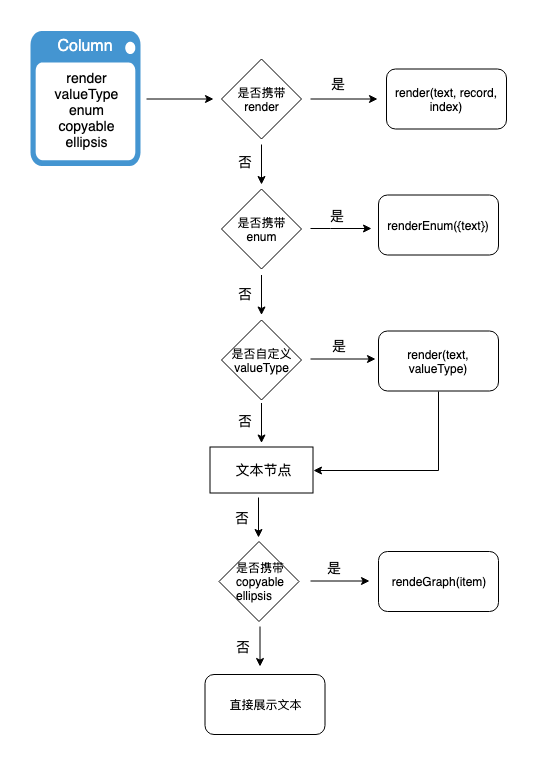

The diagram above was exported from draw.io. Its source (the exported page's mxGraphModel, read from the mxfile embedded in the PNG):
<mxGraphModel dx="946" dy="598" grid="1" gridSize="10" guides="1" tooltips="1" connect="1" arrows="1" fold="1" page="1" pageScale="1" pageWidth="827" pageHeight="1169" math="0" shadow="0">
  <root>
    <mxCell id="8pmFV2RScmRsvArUD16T-0" />
    <mxCell id="8pmFV2RScmRsvArUD16T-1" parent="8pmFV2RScmRsvArUD16T-0" />
    <mxCell id="8pmFV2RScmRsvArUD16T-2" style="edgeStyle=orthogonalEdgeStyle;rounded=0;orthogonalLoop=1;jettySize=auto;html=1;entryX=0;entryY=0.5;entryDx=0;entryDy=0;fontSize=16;fontColor=#FFFFFF;targetPerimeterSpacing=10;sourcePerimeterSpacing=10;" edge="1" parent="8pmFV2RScmRsvArUD16T-1">
      <mxGeometry relative="1" as="geometry">
        <mxPoint x="222" y="601.5" as="sourcePoint" />
        <mxPoint x="289" y="601.5" as="targetPoint" />
      </mxGeometry>
    </mxCell>
    <mxCell id="8pmFV2RScmRsvArUD16T-3" value="" style="shadow=0;dashed=0;html=1;strokeColor=none;fillColor=#4495D1;labelPosition=center;verticalLabelPosition=bottom;verticalAlign=top;align=center;outlineConnect=0;shape=mxgraph.veeam.interface;" vertex="1" parent="8pmFV2RScmRsvArUD16T-1">
      <mxGeometry x="106" y="533.5" width="110" height="135" as="geometry" />
    </mxCell>
    <mxCell id="8pmFV2RScmRsvArUD16T-4" value="Column" style="text;html=1;strokeColor=none;fillColor=none;align=center;verticalAlign=middle;whiteSpace=wrap;rounded=0;fontSize=16;fontColor=#FFFFFF;" vertex="1" parent="8pmFV2RScmRsvArUD16T-1">
      <mxGeometry x="141" y="538.5" width="40" height="20" as="geometry" />
    </mxCell>
    <mxCell id="8pmFV2RScmRsvArUD16T-5" value="&lt;font style=&quot;font-size: 14px&quot;&gt;render&lt;br&gt;valueType&lt;br&gt;enum&lt;br&gt;copyable&lt;br&gt;ellipsis&lt;/font&gt;" style="text;html=1;strokeColor=none;fillColor=none;align=center;verticalAlign=middle;whiteSpace=wrap;rounded=0;" vertex="1" parent="8pmFV2RScmRsvArUD16T-1">
      <mxGeometry x="130" y="571.5" width="62" height="80" as="geometry" />
    </mxCell>
    <mxCell id="8pmFV2RScmRsvArUD16T-6" value="是否携带&lt;br&gt;render" style="rhombus;whiteSpace=wrap;html=1;aspect=fixed;" vertex="1" parent="8pmFV2RScmRsvArUD16T-1">
      <mxGeometry x="297" y="561.5" width="80" height="80" as="geometry" />
    </mxCell>
    <mxCell id="8pmFV2RScmRsvArUD16T-7" value="render(text, record, index)" style="rounded=1;whiteSpace=wrap;html=1;" vertex="1" parent="8pmFV2RScmRsvArUD16T-1">
      <mxGeometry x="462" y="571.5" width="120" height="60" as="geometry" />
    </mxCell>
    <mxCell id="8pmFV2RScmRsvArUD16T-8" style="edgeStyle=orthogonalEdgeStyle;rounded=0;orthogonalLoop=1;jettySize=auto;html=1;entryX=0;entryY=0.5;entryDx=0;entryDy=0;fontSize=16;fontColor=#FFFFFF;targetPerimeterSpacing=10;sourcePerimeterSpacing=10;" edge="1" parent="8pmFV2RScmRsvArUD16T-1">
      <mxGeometry relative="1" as="geometry">
        <mxPoint x="386" y="601.5" as="sourcePoint" />
        <mxPoint x="453" y="601.5" as="targetPoint" />
      </mxGeometry>
    </mxCell>
    <mxCell id="8pmFV2RScmRsvArUD16T-9" value="&lt;font color=&quot;#000000&quot;&gt;是&lt;/font&gt;" style="text;html=1;resizable=0;points=[];autosize=1;align=left;verticalAlign=top;spacingTop=-4;fontSize=14;fontColor=#FFFFFF;" vertex="1" parent="8pmFV2RScmRsvArUD16T-1">
      <mxGeometry x="404.5" y="575.5" width="30" height="20" as="geometry" />
    </mxCell>
    <mxCell id="8pmFV2RScmRsvArUD16T-10" value="" style="endArrow=classic;html=1;strokeWidth=1;" edge="1" parent="8pmFV2RScmRsvArUD16T-1">
      <mxGeometry width="50" height="50" relative="1" as="geometry">
        <mxPoint x="337" y="647" as="sourcePoint" />
        <mxPoint x="337" y="687" as="targetPoint" />
      </mxGeometry>
    </mxCell>
    <mxCell id="8pmFV2RScmRsvArUD16T-11" value="&lt;font color=&quot;#000000&quot;&gt;否&lt;/font&gt;" style="text;html=1;resizable=0;points=[];autosize=1;align=left;verticalAlign=top;spacingTop=-4;fontSize=14;fontColor=#FFFFFF;" vertex="1" parent="8pmFV2RScmRsvArUD16T-1">
      <mxGeometry x="312" y="653.5" width="30" height="20" as="geometry" />
    </mxCell>
    <mxCell id="8pmFV2RScmRsvArUD16T-12" value="是否携带&lt;br&gt;enum" style="rhombus;whiteSpace=wrap;html=1;aspect=fixed;" vertex="1" parent="8pmFV2RScmRsvArUD16T-1">
      <mxGeometry x="297" y="691.5" width="80" height="80" as="geometry" />
    </mxCell>
    <mxCell id="8pmFV2RScmRsvArUD16T-13" value="renderEnum({text})" style="rounded=1;whiteSpace=wrap;html=1;" vertex="1" parent="8pmFV2RScmRsvArUD16T-1">
      <mxGeometry x="454" y="697.5" width="120" height="60" as="geometry" />
    </mxCell>
    <mxCell id="8pmFV2RScmRsvArUD16T-14" style="edgeStyle=orthogonalEdgeStyle;rounded=0;orthogonalLoop=1;jettySize=auto;html=1;entryX=0;entryY=0.5;entryDx=0;entryDy=0;fontSize=16;fontColor=#FFFFFF;targetPerimeterSpacing=10;sourcePerimeterSpacing=10;" edge="1" parent="8pmFV2RScmRsvArUD16T-1">
      <mxGeometry relative="1" as="geometry">
        <mxPoint x="386" y="731" as="sourcePoint" />
        <mxPoint x="447" y="731" as="targetPoint" />
        <Array as="points">
          <mxPoint x="406" y="731" />
          <mxPoint x="406" y="731" />
        </Array>
      </mxGeometry>
    </mxCell>
    <mxCell id="8pmFV2RScmRsvArUD16T-15" value="&lt;font color=&quot;#000000&quot;&gt;是&lt;/font&gt;" style="text;html=1;resizable=0;points=[];autosize=1;align=left;verticalAlign=top;spacingTop=-4;fontSize=14;fontColor=#FFFFFF;" vertex="1" parent="8pmFV2RScmRsvArUD16T-1">
      <mxGeometry x="404" y="707.5" width="30" height="20" as="geometry" />
    </mxCell>
    <mxCell id="8pmFV2RScmRsvArUD16T-16" value="" style="endArrow=classic;html=1;strokeWidth=1;" edge="1" parent="8pmFV2RScmRsvArUD16T-1">
      <mxGeometry width="50" height="50" relative="1" as="geometry">
        <mxPoint x="337" y="777.5" as="sourcePoint" />
        <mxPoint x="337" y="817.5" as="targetPoint" />
      </mxGeometry>
    </mxCell>
    <mxCell id="8pmFV2RScmRsvArUD16T-17" value="&lt;font color=&quot;#000000&quot;&gt;否&lt;/font&gt;" style="text;html=1;resizable=0;points=[];autosize=1;align=left;verticalAlign=top;spacingTop=-4;fontSize=14;fontColor=#FFFFFF;" vertex="1" parent="8pmFV2RScmRsvArUD16T-1">
      <mxGeometry x="312" y="785.5" width="30" height="20" as="geometry" />
    </mxCell>
    <mxCell id="8pmFV2RScmRsvArUD16T-18" value="是否自定义&lt;br&gt;valueType" style="rhombus;whiteSpace=wrap;html=1;aspect=fixed;" vertex="1" parent="8pmFV2RScmRsvArUD16T-1">
      <mxGeometry x="297" y="822.5" width="80" height="80" as="geometry" />
    </mxCell>
    <mxCell id="8pmFV2RScmRsvArUD16T-19" style="edgeStyle=orthogonalEdgeStyle;rounded=0;orthogonalLoop=1;jettySize=auto;html=1;exitX=0.5;exitY=1;exitDx=0;exitDy=0;entryX=1;entryY=0.5;entryDx=0;entryDy=0;sourcePerimeterSpacing=10;targetPerimeterSpacing=10;fontSize=14;fontColor=#FFFFFF;" edge="1" parent="8pmFV2RScmRsvArUD16T-1" source="8pmFV2RScmRsvArUD16T-20" target="8pmFV2RScmRsvArUD16T-24">
      <mxGeometry relative="1" as="geometry" />
    </mxCell>
    <mxCell id="8pmFV2RScmRsvArUD16T-20" value="render(text, valueType)" style="rounded=1;whiteSpace=wrap;html=1;" vertex="1" parent="8pmFV2RScmRsvArUD16T-1">
      <mxGeometry x="454" y="833.5" width="120" height="60" as="geometry" />
    </mxCell>
    <mxCell id="8pmFV2RScmRsvArUD16T-21" style="edgeStyle=orthogonalEdgeStyle;rounded=0;orthogonalLoop=1;jettySize=auto;html=1;entryX=0;entryY=0.5;entryDx=0;entryDy=0;fontSize=16;fontColor=#FFFFFF;targetPerimeterSpacing=10;sourcePerimeterSpacing=10;" edge="1" parent="8pmFV2RScmRsvArUD16T-1">
      <mxGeometry relative="1" as="geometry">
        <mxPoint x="386" y="861.5" as="sourcePoint" />
        <mxPoint x="451" y="861.5" as="targetPoint" />
      </mxGeometry>
    </mxCell>
    <mxCell id="8pmFV2RScmRsvArUD16T-22" value="&lt;font color=&quot;#000000&quot;&gt;是&lt;/font&gt;" style="text;html=1;resizable=0;points=[];autosize=1;align=left;verticalAlign=top;spacingTop=-4;fontSize=14;fontColor=#FFFFFF;" vertex="1" parent="8pmFV2RScmRsvArUD16T-1">
      <mxGeometry x="406" y="837.5" width="30" height="20" as="geometry" />
    </mxCell>
    <mxCell id="8pmFV2RScmRsvArUD16T-23" value="" style="endArrow=classic;html=1;strokeWidth=1;entryX=0.767;entryY=1.175;entryDx=0;entryDy=0;entryPerimeter=0;" edge="1" parent="8pmFV2RScmRsvArUD16T-1">
      <mxGeometry width="50" height="50" relative="1" as="geometry">
        <mxPoint x="337" y="905.5" as="sourcePoint" />
        <mxPoint x="337" y="945.5" as="targetPoint" />
      </mxGeometry>
    </mxCell>
    <mxCell id="8pmFV2RScmRsvArUD16T-24" value="" style="rounded=0;whiteSpace=wrap;html=1;fontSize=14;fontColor=#FFFFFF;" vertex="1" parent="8pmFV2RScmRsvArUD16T-1">
      <mxGeometry x="285.5" y="949.5" width="103" height="46" as="geometry" />
    </mxCell>
    <mxCell id="8pmFV2RScmRsvArUD16T-25" value="&lt;font color=&quot;#000000&quot;&gt;文本节点&lt;/font&gt;" style="text;html=1;strokeColor=none;fillColor=none;align=center;verticalAlign=middle;whiteSpace=wrap;rounded=0;fontSize=14;fontColor=#FFFFFF;" vertex="1" parent="8pmFV2RScmRsvArUD16T-1">
      <mxGeometry x="305.5" y="964" width="67" height="15" as="geometry" />
    </mxCell>
    <mxCell id="8pmFV2RScmRsvArUD16T-26" value="&lt;font color=&quot;#000000&quot;&gt;否&lt;/font&gt;" style="text;html=1;resizable=0;points=[];autosize=1;align=left;verticalAlign=top;spacingTop=-4;fontSize=14;fontColor=#FFFFFF;" vertex="1" parent="8pmFV2RScmRsvArUD16T-1">
      <mxGeometry x="312" y="913" width="30" height="20" as="geometry" />
    </mxCell>
    <mxCell id="8pmFV2RScmRsvArUD16T-27" value="&lt;div style=&quot;text-align: left&quot;&gt;是否携带&lt;/div&gt;&lt;div style=&quot;text-align: left&quot;&gt;copyable&lt;/div&gt;&lt;div style=&quot;text-align: left&quot;&gt;&lt;span&gt;ellipsis&lt;/span&gt;&lt;/div&gt;" style="rhombus;whiteSpace=wrap;html=1;aspect=fixed;" vertex="1" parent="8pmFV2RScmRsvArUD16T-1">
      <mxGeometry x="294.5" y="1044" width="80" height="80" as="geometry" />
    </mxCell>
    <mxCell id="8pmFV2RScmRsvArUD16T-28" value="" style="endArrow=classic;html=1;strokeWidth=1;entryX=0.767;entryY=1.175;entryDx=0;entryDy=0;entryPerimeter=0;" edge="1" parent="8pmFV2RScmRsvArUD16T-1">
      <mxGeometry width="50" height="50" relative="1" as="geometry">
        <mxPoint x="334" y="1000" as="sourcePoint" />
        <mxPoint x="334" y="1040" as="targetPoint" />
      </mxGeometry>
    </mxCell>
    <mxCell id="8pmFV2RScmRsvArUD16T-29" value="&lt;font color=&quot;#000000&quot;&gt;否&lt;/font&gt;" style="text;html=1;resizable=0;points=[];autosize=1;align=left;verticalAlign=top;spacingTop=-4;fontSize=14;fontColor=#FFFFFF;" vertex="1" parent="8pmFV2RScmRsvArUD16T-1">
      <mxGeometry x="308.5" y="1010" width="30" height="20" as="geometry" />
    </mxCell>
    <mxCell id="8pmFV2RScmRsvArUD16T-30" style="edgeStyle=orthogonalEdgeStyle;rounded=0;orthogonalLoop=1;jettySize=auto;html=1;entryX=0;entryY=0.5;entryDx=0;entryDy=0;fontSize=16;fontColor=#FFFFFF;targetPerimeterSpacing=10;sourcePerimeterSpacing=10;" edge="1" parent="8pmFV2RScmRsvArUD16T-1">
      <mxGeometry relative="1" as="geometry">
        <mxPoint x="386" y="1083.5" as="sourcePoint" />
        <mxPoint x="445" y="1083.5" as="targetPoint" />
      </mxGeometry>
    </mxCell>
    <mxCell id="8pmFV2RScmRsvArUD16T-31" value="rendeGraph(item)" style="rounded=1;whiteSpace=wrap;html=1;" vertex="1" parent="8pmFV2RScmRsvArUD16T-1">
      <mxGeometry x="454" y="1054" width="120" height="60" as="geometry" />
    </mxCell>
    <mxCell id="8pmFV2RScmRsvArUD16T-32" value="&lt;font color=&quot;#000000&quot;&gt;是&lt;/font&gt;" style="text;html=1;resizable=0;points=[];autosize=1;align=left;verticalAlign=top;spacingTop=-4;fontSize=14;fontColor=#FFFFFF;" vertex="1" parent="8pmFV2RScmRsvArUD16T-1">
      <mxGeometry x="400.5" y="1060" width="30" height="20" as="geometry" />
    </mxCell>
    <mxCell id="8pmFV2RScmRsvArUD16T-33" value="" style="endArrow=classic;html=1;strokeWidth=1;entryX=0.767;entryY=1.175;entryDx=0;entryDy=0;entryPerimeter=0;" edge="1" parent="8pmFV2RScmRsvArUD16T-1">
      <mxGeometry width="50" height="50" relative="1" as="geometry">
        <mxPoint x="335.5" y="1129" as="sourcePoint" />
        <mxPoint x="335.5" y="1169" as="targetPoint" />
      </mxGeometry>
    </mxCell>
    <mxCell id="8pmFV2RScmRsvArUD16T-34" value="&lt;font color=&quot;#000000&quot;&gt;否&lt;/font&gt;" style="text;html=1;resizable=0;points=[];autosize=1;align=left;verticalAlign=top;spacingTop=-4;fontSize=14;fontColor=#FFFFFF;" vertex="1" parent="8pmFV2RScmRsvArUD16T-1">
      <mxGeometry x="310" y="1139" width="30" height="20" as="geometry" />
    </mxCell>
    <mxCell id="8pmFV2RScmRsvArUD16T-35" value="直接展示文本" style="rounded=1;whiteSpace=wrap;html=1;" vertex="1" parent="8pmFV2RScmRsvArUD16T-1">
      <mxGeometry x="280.5" y="1177" width="120" height="60" as="geometry" />
    </mxCell>
  </root>
</mxGraphModel>